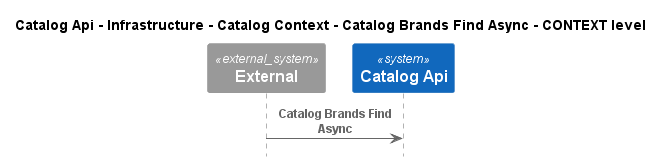

The diagram above was rendered by PlantUML. Its source (embedded in the PNG):
@startuml
!pragma layout smetana
!include ..\..\..\..\..\..\..\..\.c4s\C4_Sequence.puml

title Catalog Api - Infrastructure - Catalog Context - Catalog Brands Find Async - CONTEXT level

System_Ext(C4InterFlow.SoftwareSystems.ExternalSystem, "External", "")
System(dotnet.eShop.Architecture.SoftwareSystems.CatalogApi, "Catalog Api", "")

Rel(C4InterFlow.SoftwareSystems.ExternalSystem, dotnet.eShop.Architecture.SoftwareSystems.CatalogApi, "Catalog Brands Find Async")


@enduml